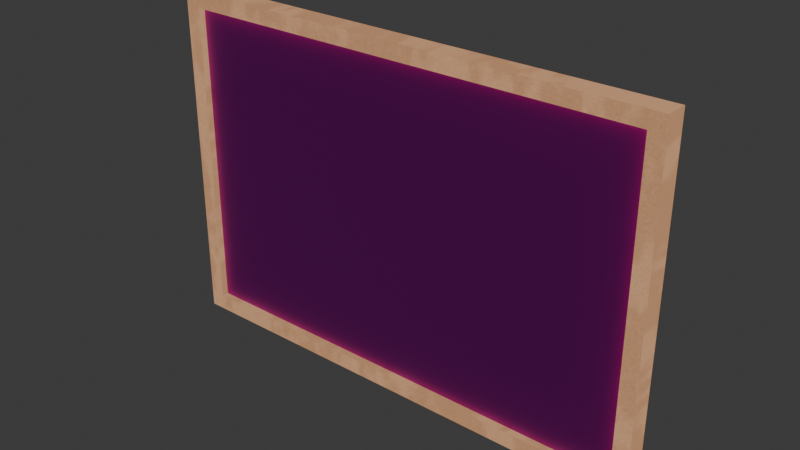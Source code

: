 # Source: blackboard.blend  (saved by Blender 4.5.90; exported with 4.5.12 LTS)
import bpy
from mathutils import Matrix  # noqa: F401  (used for matrix-valued properties, if any)

bpy.ops.wm.read_factory_settings(use_empty=True)
scene = bpy.context.scene
scene.name = 'Scene'

# ---- collections
col_collection = bpy.data.collections.new('Collection'); scene.collection.children.link(col_collection)

# ---- images (referenced by path relative to the original .blend; pixels are not part of the script)
import os
ASSET_DIR = os.environ.get("B2B_ASSET_DIR", "")  # directory of the original .blend (textures are referenced by path, not embedded)
HERE = os.path.dirname(os.path.abspath(__file__))  # packed textures are extracted next to this script under _unpacked/

def load_image(name, relpath, width, height, colorspace="sRGB"):
    """Load a texture the original file referenced (path relative to the .blend, or extracted next to this script)."""
    p = next((c for c in (os.path.join(HERE, relpath), os.path.join(ASSET_DIR, relpath)) if relpath and os.path.exists(c)), "")
    if p:
        img = bpy.data.images.load(p, check_existing=True)
        img.name = name
    else:  # same state as the original file: an image datablock whose file is absent (Cycles renders it pink)
        img = bpy.data.images.new(name, width, height)
        img.source = "FILE"
        img.filepath = "//" + (relpath or name)
    img.colorspace_settings.name = colorspace
    return img
img_palette2_png = load_image('palette2.png', 'palette2.png', 1024, 1024, 'sRGB')
img_frametexture = load_image('FrameTexture', '_unpacked/FrameTexture.33062ff2.png', 1024, 1024, 'sRGB')
img_blackboard_png = load_image('blackboard.png', 'blackboard.png', 1024, 1024, 'sRGB')

# ---- materials (node trees are filled in below, after node groups)
mat_material_001 = bpy.data.materials.new('Material.001')
mat_material_002 = bpy.data.materials.new('Material.002')

# ---- material node trees
mat_material_001.use_nodes = True; mat_material_001.node_tree.nodes.clear()
_N = mat_material_001.node_tree.nodes; _L = mat_material_001.node_tree.links
n0 = _N.new('ShaderNodeBsdfPrincipled'); n0.name = 'Principled BSDF'; n0.location = (-361, 76)
n1 = _N.new('ShaderNodeOutputMaterial'); n1.name = 'Material Output'; n1.location = (200, 100)
n2 = _N.new('ShaderNodeTexImage'); n2.name = 'Image Texture'; n2.location = (-998, 283)
n2.image = img_palette2_png
n3 = _N.new('ShaderNodeMix'); n3.name = 'Mix'; n3.location = (-631, 79)
n3.data_type = 'RGBA'
n3.blend_type = 'MULTIPLY'
n4 = _N.new('ShaderNodeTexNoise'); n4.name = 'Noise Texture'; n4.location = (-853, -92)
n4.inputs[2].default_value = 122.1
n4.inputs[3].default_value = 13.0
n4.inputs[5].default_value = 0.0
n4.inputs[8].default_value = 2.3
n5 = _N.new('ShaderNodeTexImage'); n5.name = 'Image Texture.001'; n5.location = (-65, -71)
n5.image = img_frametexture
n6 = _N.new('ShaderNodeEmission'); n6.name = 'Emission'; n6.location = (-84, 189)
_L.new(n2.outputs[0], n3.inputs[6])
_L.new(n3.outputs[2], n0.inputs[0])
_L.new(n4.outputs[0], n3.inputs[0])
_L.new(n3.outputs[2], n6.inputs[0])
_L.new(n5.outputs[0], n1.inputs[0])
n1.is_active_output = True
mat_material_002.use_nodes = True; mat_material_002.node_tree.nodes.clear()
_N = mat_material_002.node_tree.nodes; _L = mat_material_002.node_tree.links
n0 = _N.new('ShaderNodeBsdfPrincipled'); n0.name = 'Principled BSDF'; n0.location = (-200, 100)
n1 = _N.new('ShaderNodeOutputMaterial'); n1.name = 'Material Output'; n1.location = (200, 100)
n2 = _N.new('ShaderNodeTexImage'); n2.name = 'Image Texture'; n2.location = (-490, 80)
n2.image = img_blackboard_png
_L.new(n0.outputs[0], n1.inputs[0])
_L.new(n2.outputs[0], n0.inputs[0])
n1.is_active_output = True

# ---- world
world_world = bpy.data.worlds.new('World'); scene.world = world_world
world_world.use_nodes = True; world_world.node_tree.nodes.clear()
_N = world_world.node_tree.nodes; _L = world_world.node_tree.links
n0 = _N.new('ShaderNodeOutputWorld'); n0.name = 'World Output'; n0.location = (200, 100)
n1 = _N.new('ShaderNodeBackground'); n1.name = 'Background'; n1.location = (-200, 100)
n1.inputs[0].default_value = (0.05088, 0.05088, 0.05088, 1.0)
_L.new(n1.outputs[0], n0.inputs[0])
n0.is_active_output = True
world_world.color = (0.05088, 0.05088, 0.05088)
world_world.sun_shadow_jitter_overblur = 0.0

# ---- meshes
me_cube_003 = bpy.data.meshes.new('Cube.003')
me_cube_003.from_pydata([(-1.6, -0.0714, -1.0), (-1.6, -0.0714, 1.0), (-1.6, 0.0714, -1.0), (-1.6, 0.0714, 1.0), (-1.5, -0.0714, -1.0), (-1.5, -0.0714, 1.0), (-1.5, 0.0714, -1.0), (-1.5, 0.0714, 1.0), (-1.6, -0.0714, 1.1), (-1.6, 0.0714, 1.1), (-1.5, -0.0714, 1.1), (-1.5, 0.0714, 1.1), (-1.6, -0.0714, -1.1), (-1.6, 0.0714, -1.1), (-1.5, -0.0714, -1.1), (-1.5, 0.0714, -1.1), (1.5, -0.0714, -1.0), (1.5, 0.0714, -1.0), (1.5, -0.0714, -1.1), (1.5, 0.0714, -1.1), (1.6, 0.0714, -1.0), (1.6, -0.0714, -1.1), (1.6, 0.0714, -1.1), (1.5, -0.0714, 1.0), (1.5, 0.0714, 1.0), (1.5, -0.0714, 1.1), (1.5, 0.0714, 1.1), (1.6, -0.0714, 1.0), (1.6, 0.0714, 1.0), (1.6, -0.0714, 1.1), (1.6, 0.0714, 1.1), (1.6, -0.0714, -1.0)], [], [(0, 1, 3, 2), (2, 3, 7, 6), (6, 7, 5, 4), (4, 5, 1, 0), (0, 2, 13, 12), (3, 1, 8, 9), (11, 9, 8, 10), (1, 5, 10, 8), (7, 3, 9, 11), (10, 5, 23, 25), (13, 15, 14, 12), (14, 15, 19, 18), (4, 0, 12, 14), (2, 6, 15, 13), (19, 17, 20, 22), (6, 4, 16, 17), (15, 6, 17, 19), (4, 14, 18, 16), (20, 31, 21, 22), (18, 19, 22, 21), (16, 18, 21, 31), (17, 16, 31, 20), (25, 23, 27, 29), (11, 10, 25, 26), (5, 7, 24, 23), (7, 11, 26, 24), (27, 28, 30, 29), (23, 24, 17, 16), (24, 26, 30, 28), (26, 25, 29, 30), (24, 28, 20, 17), (27, 23, 16, 31), (28, 27, 31, 20)])
_uv = me_cube_003.uv_layers.new(name='UVMap')
_uv.uv.foreach_set('vector', [0.06628, 0.4589, 0.06628, 0.836, 0.04742, 0.836, 0.04742, 0.4589, 0.5754, 0.2514, 0.9526, 0.2514, 0.9526, 0.2703, 0.5754, 0.2703, 0.04742, 0.4777, 0.04742, 0.8549, 0.02856, 0.8549, 0.02856, 0.4777, 0.1606, 0.836, 0.5377, 0.836, 0.5377, 0.8549, 0.1606, 0.8549, 0.06628, 0.4589, 0.04742, 0.4589, 0.04742, 0.44, 0.06628, 0.44, 0.04742, 0.836, 0.06628, 0.836, 0.06628, 0.8549, 0.04742, 0.8549, 0.1228, 0.2703, 0.1228, 0.2514, 0.1417, 0.2514, 0.1417, 0.2703, 0.5377, 0.8549, 0.5377, 0.836, 0.5566, 0.836, 0.5566, 0.8549, 0.9526, 0.2703, 0.9526, 0.2514, 0.9714, 0.2514, 0.9714, 0.2703, 0.5566, 0.836, 0.5377, 0.836, 0.5377, 0.2703, 0.5566, 0.2703, 0.104, 0.8549, 0.104, 0.836, 0.1228, 0.836, 0.1228, 0.8549, 0.1228, 0.836, 0.104, 0.836, 0.104, 0.2703, 0.1228, 0.2703, 0.1606, 0.836, 0.1606, 0.8549, 0.1417, 0.8549, 0.1417, 0.836, 0.5754, 0.2514, 0.5754, 0.2703, 0.5566, 0.2703, 0.5566, 0.2514, 0.5566, 0.836, 0.5754, 0.836, 0.5754, 0.8549, 0.5566, 0.8549, 0.08513, 0.2703, 0.104, 0.2703, 0.104, 0.836, 0.08513, 0.836, 0.5566, 0.2703, 0.5754, 0.2703, 0.5754, 0.836, 0.5566, 0.836, 0.1606, 0.836, 0.1417, 0.836, 0.1417, 0.2703, 0.1606, 0.2703, 0.06628, 0.04399, 0.04742, 0.04399, 0.04742, 0.02513, 0.06628, 0.02513, 0.1228, 0.2703, 0.104, 0.2703, 0.104, 0.2514, 0.1228, 0.2514, 0.1606, 0.2703, 0.1417, 0.2703, 0.1417, 0.2514, 0.1606, 0.2514, 0.08513, 0.836, 0.104, 0.836, 0.104, 0.8549, 0.08513, 0.8549, 0.5566, 0.2703, 0.5377, 0.2703, 0.5377, 0.2514, 0.5566, 0.2514, 0.1228, 0.2703, 0.1417, 0.2703, 0.1417, 0.836, 0.1228, 0.836, 0.08513, 0.8549, 0.06628, 0.8549, 0.06628, 0.2891, 0.08513, 0.2891, 0.9526, 0.2703, 0.9714, 0.2703, 0.9714, 0.836, 0.9526, 0.836, 0.04742, 0.4211, 0.06628, 0.4211, 0.06628, 0.44, 0.04742, 0.44, 0.04742, 0.4777, 0.02856, 0.4777, 0.02856, 0.1006, 0.04742, 0.1006, 0.9526, 0.836, 0.9714, 0.836, 0.9714, 0.8549, 0.9526, 0.8549, 0.1228, 0.836, 0.1417, 0.836, 0.1417, 0.8549, 0.1228, 0.8549, 0.9526, 0.836, 0.9526, 0.8549, 0.5754, 0.8549, 0.5754, 0.836, 0.5377, 0.2514, 0.5377, 0.2703, 0.1606, 0.2703, 0.1606, 0.2514, 0.06628, 0.4211, 0.04742, 0.4211, 0.04742, 0.04399, 0.06628, 0.04399])
me_cube_003.materials.append(mat_material_001)
me_cube_003.update()
me_cube_004 = bpy.data.meshes.new('Cube.004')
me_cube_004.from_pydata([(-1.0, -1.0, -1.0), (-1.0, -1.0, 1.0), (-1.0, 1.0, -1.0), (-1.0, 1.0, 1.0), (1.0, -1.0, -1.0), (1.0, -1.0, 1.0), (1.0, 1.0, -1.0), (1.0, 1.0, 1.0)], [], [(0, 1, 3, 2), (2, 3, 7, 6), (6, 7, 5, 4), (4, 5, 1, 0), (2, 6, 4, 0), (7, 3, 1, 5)])
_uv = me_cube_004.uv_layers.new(name='UVMap')
_uv.uv.foreach_set('vector', [0.01116, 0.04117, 0.01116, 0.9516, 0.01116, 0.9516, 0.01116, 0.04117, 0.01116, 0.04117, 0.01116, 0.9516, 0.9866, 0.9516, 0.9866, 0.04117, 0.9866, 0.04117, 0.9866, 0.9516, 0.9866, 0.9516, 0.9866, 0.04117, 0.9866, 0.04117, 0.9866, 0.9516, 0.01116, 0.9516, 0.01116, 0.04117, 0.01116, 0.04117, 0.9866, 0.04117, 0.9866, 0.04117, 0.01116, 0.04117, 0.9866, 0.9516, 0.01116, 0.9516, 0.01116, 0.9516, 0.9866, 0.9516])
me_cube_004.materials.append(mat_material_002)
me_cube_004.update()

# ---- objects
ob_cube = bpy.data.objects.new('Cube', me_cube_003)
ob_cube_001 = bpy.data.objects.new('Cube.001', me_cube_004)

# ---- transforms, parenting, visibility, modifiers, constraints
ob_cube.location = (0.0, 0.0, 0.0)
ob_cube_001.location = (0.0, 0.03256, 0.0)
ob_cube_001.scale = (1.526, 0.06, 1.033)

# ---- collection membership
col_collection.objects.link(ob_cube)
col_collection.objects.link(ob_cube_001)

# ---- scene / render settings (as saved in the file)
scene.frame_start = 1; scene.frame_end = 250; scene.frame_set(1)
scene.render.engine = 'CYCLES'
scene.cycles.bake_type = 'EMIT'
bpy.context.view_layer.update()

# ---- added for rendering (the .blend has no active camera): camera
cam_auto = bpy.data.cameras.new('AutoCamera')
cam_auto.lens = 50.0
cam_auto.sensor_width = 36.0
cam_auto.clip_end = 1000.0
ob_auto_camera = bpy.data.objects.new('AutoCamera', cam_auto)
scene.collection.objects.link(ob_auto_camera)
ob_auto_camera.location = (3.59612, -4.30477, 2.8769)
ob_auto_camera.rotation_euler = (1.09748, -7.21219e-08, 0.694738)
scene.camera = ob_auto_camera
bpy.context.view_layer.update()
